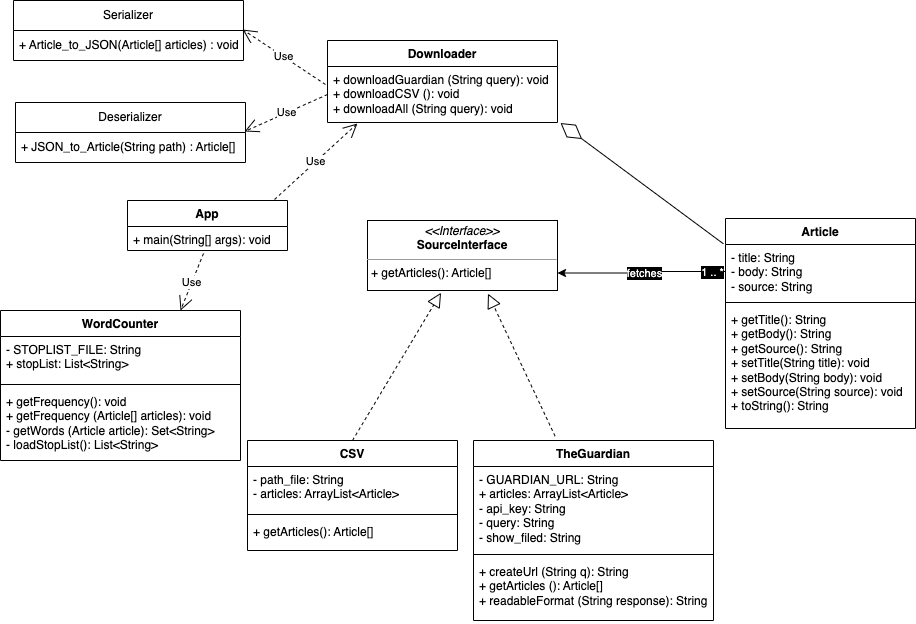

The diagram above was exported from draw.io. Its source (the exported page's mxGraphModel, read from the mxfile embedded in the PNG):
<mxGraphModel dx="954" dy="524" grid="1" gridSize="10" guides="1" tooltips="1" connect="1" arrows="1" fold="1" page="1" pageScale="1" pageWidth="827" pageHeight="1169" math="0" shadow="0">
  <root>
    <mxCell id="0" />
    <mxCell id="1" parent="0" />
    <mxCell id="F7QynkWo7MFl05mpR1yM-1" value="Deserializer" style="swimlane;fontStyle=0;childLayout=stackLayout;horizontal=1;startSize=30;horizontalStack=0;resizeParent=1;resizeParentMax=0;resizeLast=0;collapsible=1;marginBottom=0;whiteSpace=wrap;html=1;" parent="1" vertex="1">
      <mxGeometry x="48" y="112" width="230" height="60" as="geometry">
        <mxRectangle x="140" y="290" width="100" height="30" as="alternateBounds" />
      </mxGeometry>
    </mxCell>
    <mxCell id="F7QynkWo7MFl05mpR1yM-2" value="+ JSON_to_Article(String path) : Article[]" style="text;strokeColor=none;fillColor=none;align=left;verticalAlign=middle;spacingLeft=4;spacingRight=4;overflow=hidden;points=[[0,0.5],[1,0.5]];portConstraint=eastwest;rotatable=0;whiteSpace=wrap;html=1;" parent="F7QynkWo7MFl05mpR1yM-1" vertex="1">
      <mxGeometry y="30" width="230" height="30" as="geometry" />
    </mxCell>
    <mxCell id="F7QynkWo7MFl05mpR1yM-5" value="Serializer" style="swimlane;fontStyle=0;childLayout=stackLayout;horizontal=1;startSize=30;horizontalStack=0;resizeParent=1;resizeParentMax=0;resizeLast=0;collapsible=1;marginBottom=0;whiteSpace=wrap;html=1;" parent="1" vertex="1">
      <mxGeometry x="46" y="10" width="230" height="60" as="geometry" />
    </mxCell>
    <mxCell id="F7QynkWo7MFl05mpR1yM-6" value="+ Article_to_JSON(Article[] articles) : void" style="text;strokeColor=none;fillColor=none;align=left;verticalAlign=middle;spacingLeft=4;spacingRight=4;overflow=hidden;points=[[0,0.5],[1,0.5]];portConstraint=eastwest;rotatable=0;whiteSpace=wrap;html=1;" parent="F7QynkWo7MFl05mpR1yM-5" vertex="1">
      <mxGeometry y="30" width="230" height="30" as="geometry" />
    </mxCell>
    <mxCell id="F7QynkWo7MFl05mpR1yM-15" value="Article" style="swimlane;fontStyle=1;align=center;verticalAlign=top;childLayout=stackLayout;horizontal=1;startSize=26;horizontalStack=0;resizeParent=1;resizeParentMax=0;resizeLast=0;collapsible=1;marginBottom=0;whiteSpace=wrap;html=1;" parent="1" vertex="1">
      <mxGeometry x="758" y="228" width="190" height="210" as="geometry" />
    </mxCell>
    <mxCell id="F7QynkWo7MFl05mpR1yM-16" value="- title: String&lt;br&gt;- body: String&lt;br&gt;- source: String" style="text;strokeColor=none;fillColor=none;align=left;verticalAlign=top;spacingLeft=4;spacingRight=4;overflow=hidden;rotatable=0;points=[[0,0.5],[1,0.5]];portConstraint=eastwest;whiteSpace=wrap;html=1;" parent="F7QynkWo7MFl05mpR1yM-15" vertex="1">
      <mxGeometry y="26" width="190" height="54" as="geometry" />
    </mxCell>
    <mxCell id="F7QynkWo7MFl05mpR1yM-17" value="" style="line;strokeWidth=1;fillColor=none;align=left;verticalAlign=middle;spacingTop=-1;spacingLeft=3;spacingRight=3;rotatable=0;labelPosition=right;points=[];portConstraint=eastwest;strokeColor=inherit;" parent="F7QynkWo7MFl05mpR1yM-15" vertex="1">
      <mxGeometry y="80" width="190" height="8" as="geometry" />
    </mxCell>
    <mxCell id="F7QynkWo7MFl05mpR1yM-18" value="+ getTitle(): String&lt;br&gt;+ getBody(): String&lt;br&gt;+ getSource(): String&lt;br&gt;+ setTitle(String title): void&lt;br&gt;+ setBody(String body): void&lt;br&gt;+ setSource(String source): void&lt;br&gt;+ toString(): String" style="text;strokeColor=none;fillColor=none;align=left;verticalAlign=top;spacingLeft=4;spacingRight=4;overflow=hidden;rotatable=0;points=[[0,0.5],[1,0.5]];portConstraint=eastwest;whiteSpace=wrap;html=1;" parent="F7QynkWo7MFl05mpR1yM-15" vertex="1">
      <mxGeometry y="88" width="190" height="122" as="geometry" />
    </mxCell>
    <mxCell id="F7QynkWo7MFl05mpR1yM-20" value="App" style="swimlane;fontStyle=1;align=center;verticalAlign=top;childLayout=stackLayout;horizontal=1;startSize=26;horizontalStack=0;resizeParent=1;resizeParentMax=0;resizeLast=0;collapsible=1;marginBottom=0;whiteSpace=wrap;html=1;" parent="1" vertex="1">
      <mxGeometry x="160" y="210" width="160" height="50" as="geometry" />
    </mxCell>
    <mxCell id="F7QynkWo7MFl05mpR1yM-23" value="+ main(String[] args): void" style="text;strokeColor=none;fillColor=none;align=left;verticalAlign=top;spacingLeft=4;spacingRight=4;overflow=hidden;rotatable=0;points=[[0,0.5],[1,0.5]];portConstraint=eastwest;whiteSpace=wrap;html=1;" parent="F7QynkWo7MFl05mpR1yM-20" vertex="1">
      <mxGeometry y="26" width="160" height="24" as="geometry" />
    </mxCell>
    <mxCell id="F7QynkWo7MFl05mpR1yM-24" value="CSV" style="swimlane;fontStyle=1;align=center;verticalAlign=top;childLayout=stackLayout;horizontal=1;startSize=26;horizontalStack=0;resizeParent=1;resizeParentMax=0;resizeLast=0;collapsible=1;marginBottom=0;whiteSpace=wrap;html=1;" parent="1" vertex="1">
      <mxGeometry x="280" y="450" width="210" height="110" as="geometry" />
    </mxCell>
    <mxCell id="F7QynkWo7MFl05mpR1yM-25" value="- path_file: String&lt;br&gt;- articles: ArrayList&amp;lt;Article&amp;gt;" style="text;strokeColor=none;fillColor=none;align=left;verticalAlign=top;spacingLeft=4;spacingRight=4;overflow=hidden;rotatable=0;points=[[0,0.5],[1,0.5]];portConstraint=eastwest;whiteSpace=wrap;html=1;" parent="F7QynkWo7MFl05mpR1yM-24" vertex="1">
      <mxGeometry y="26" width="210" height="44" as="geometry" />
    </mxCell>
    <mxCell id="F7QynkWo7MFl05mpR1yM-26" value="" style="line;strokeWidth=1;fillColor=none;align=left;verticalAlign=middle;spacingTop=-1;spacingLeft=3;spacingRight=3;rotatable=0;labelPosition=right;points=[];portConstraint=eastwest;strokeColor=inherit;" parent="F7QynkWo7MFl05mpR1yM-24" vertex="1">
      <mxGeometry y="70" width="210" height="8" as="geometry" />
    </mxCell>
    <mxCell id="F7QynkWo7MFl05mpR1yM-27" value="+ getArticles(): Article[]" style="text;strokeColor=none;fillColor=none;align=left;verticalAlign=top;spacingLeft=4;spacingRight=4;overflow=hidden;rotatable=0;points=[[0,0.5],[1,0.5]];portConstraint=eastwest;whiteSpace=wrap;html=1;" parent="F7QynkWo7MFl05mpR1yM-24" vertex="1">
      <mxGeometry y="78" width="210" height="32" as="geometry" />
    </mxCell>
    <mxCell id="F7QynkWo7MFl05mpR1yM-28" value="TheGuardian" style="swimlane;fontStyle=1;align=center;verticalAlign=top;childLayout=stackLayout;horizontal=1;startSize=26;horizontalStack=0;resizeParent=1;resizeParentMax=0;resizeLast=0;collapsible=1;marginBottom=0;whiteSpace=wrap;html=1;" parent="1" vertex="1">
      <mxGeometry x="506" y="450" width="240" height="180" as="geometry" />
    </mxCell>
    <mxCell id="F7QynkWo7MFl05mpR1yM-29" value="- GUARDIAN_URL: String&lt;br&gt;+ articles: ArrayList&amp;lt;Article&amp;gt;&lt;br&gt;- api_key: String&lt;br&gt;- query: String&lt;br&gt;- show_filed: String" style="text;strokeColor=none;fillColor=none;align=left;verticalAlign=top;spacingLeft=4;spacingRight=4;overflow=hidden;rotatable=0;points=[[0,0.5],[1,0.5]];portConstraint=eastwest;whiteSpace=wrap;html=1;" parent="F7QynkWo7MFl05mpR1yM-28" vertex="1">
      <mxGeometry y="26" width="240" height="84" as="geometry" />
    </mxCell>
    <mxCell id="F7QynkWo7MFl05mpR1yM-30" value="" style="line;strokeWidth=1;fillColor=none;align=left;verticalAlign=middle;spacingTop=-1;spacingLeft=3;spacingRight=3;rotatable=0;labelPosition=right;points=[];portConstraint=eastwest;strokeColor=inherit;" parent="F7QynkWo7MFl05mpR1yM-28" vertex="1">
      <mxGeometry y="110" width="240" height="8" as="geometry" />
    </mxCell>
    <mxCell id="F7QynkWo7MFl05mpR1yM-31" value="+ createUrl (String q): String&lt;br&gt;+ getArticles (): Article[]&lt;br&gt;+ readableFormat (String response): String" style="text;strokeColor=none;fillColor=none;align=left;verticalAlign=top;spacingLeft=4;spacingRight=4;overflow=hidden;rotatable=0;points=[[0,0.5],[1,0.5]];portConstraint=eastwest;whiteSpace=wrap;html=1;" parent="F7QynkWo7MFl05mpR1yM-28" vertex="1">
      <mxGeometry y="118" width="240" height="62" as="geometry" />
    </mxCell>
    <mxCell id="F7QynkWo7MFl05mpR1yM-32" value="Downloader" style="swimlane;fontStyle=1;align=center;verticalAlign=top;childLayout=stackLayout;horizontal=1;startSize=26;horizontalStack=0;resizeParent=1;resizeParentMax=0;resizeLast=0;collapsible=1;marginBottom=0;whiteSpace=wrap;html=1;" parent="1" vertex="1">
      <mxGeometry x="360" y="50" width="230" height="82" as="geometry" />
    </mxCell>
    <mxCell id="F7QynkWo7MFl05mpR1yM-35" value="+ downloadGuardian (String query): void&lt;br&gt;+ downloadCSV (): void&lt;br&gt;+ downloadAll (String query): void" style="text;strokeColor=none;fillColor=none;align=left;verticalAlign=top;spacingLeft=4;spacingRight=4;overflow=hidden;rotatable=0;points=[[0,0.5],[1,0.5]];portConstraint=eastwest;whiteSpace=wrap;html=1;" parent="F7QynkWo7MFl05mpR1yM-32" vertex="1">
      <mxGeometry y="26" width="230" height="56" as="geometry" />
    </mxCell>
    <mxCell id="F7QynkWo7MFl05mpR1yM-36" value="WordCounter" style="swimlane;fontStyle=1;align=center;verticalAlign=top;childLayout=stackLayout;horizontal=1;startSize=26;horizontalStack=0;resizeParent=1;resizeParentMax=0;resizeLast=0;collapsible=1;marginBottom=0;whiteSpace=wrap;html=1;" parent="1" vertex="1">
      <mxGeometry x="33" y="320" width="240" height="150" as="geometry" />
    </mxCell>
    <mxCell id="F7QynkWo7MFl05mpR1yM-37" value="- STOPLIST_FILE: String&lt;br&gt;+ stopList: List&amp;lt;String&amp;gt;" style="text;strokeColor=none;fillColor=none;align=left;verticalAlign=top;spacingLeft=4;spacingRight=4;overflow=hidden;rotatable=0;points=[[0,0.5],[1,0.5]];portConstraint=eastwest;whiteSpace=wrap;html=1;" parent="F7QynkWo7MFl05mpR1yM-36" vertex="1">
      <mxGeometry y="26" width="240" height="44" as="geometry" />
    </mxCell>
    <mxCell id="F7QynkWo7MFl05mpR1yM-38" value="" style="line;strokeWidth=1;fillColor=none;align=left;verticalAlign=middle;spacingTop=-1;spacingLeft=3;spacingRight=3;rotatable=0;labelPosition=right;points=[];portConstraint=eastwest;strokeColor=inherit;" parent="F7QynkWo7MFl05mpR1yM-36" vertex="1">
      <mxGeometry y="70" width="240" height="8" as="geometry" />
    </mxCell>
    <mxCell id="F7QynkWo7MFl05mpR1yM-39" value="+ getFrequency(): void&lt;br&gt;+ getFrequency (Article[] articles): void&lt;br&gt;- getWords (Article article): Set&amp;lt;String&amp;gt;&lt;br&gt;- loadStopList(): List&amp;lt;String&amp;gt;" style="text;strokeColor=none;fillColor=none;align=left;verticalAlign=top;spacingLeft=4;spacingRight=4;overflow=hidden;rotatable=0;points=[[0,0.5],[1,0.5]];portConstraint=eastwest;whiteSpace=wrap;html=1;" parent="F7QynkWo7MFl05mpR1yM-36" vertex="1">
      <mxGeometry y="78" width="240" height="72" as="geometry" />
    </mxCell>
    <mxCell id="F7QynkWo7MFl05mpR1yM-54" value="&lt;p style=&quot;margin:0px;margin-top:4px;text-align:center;&quot;&gt;&lt;i&gt;&amp;lt;&amp;lt;Interface&amp;gt;&amp;gt;&lt;/i&gt;&lt;br&gt;&lt;b&gt;SourceInterface&lt;/b&gt;&lt;/p&gt;&lt;hr size=&quot;1&quot;&gt;&lt;p style=&quot;margin:0px;margin-left:4px;&quot;&gt;&lt;/p&gt;&lt;p style=&quot;margin:0px;margin-left:4px;&quot;&gt;+ getArticles(): Article[]&amp;nbsp;&lt;br&gt;&lt;/p&gt;" style="verticalAlign=top;align=left;overflow=fill;fontSize=12;fontFamily=Helvetica;html=1;whiteSpace=wrap;" parent="1" vertex="1">
      <mxGeometry x="400" y="230" width="190" height="70" as="geometry" />
    </mxCell>
    <mxCell id="F7QynkWo7MFl05mpR1yM-57" style="edgeStyle=orthogonalEdgeStyle;rounded=0;orthogonalLoop=1;jettySize=auto;html=1;entryX=1;entryY=0.75;entryDx=0;entryDy=0;" parent="1" source="F7QynkWo7MFl05mpR1yM-16" target="F7QynkWo7MFl05mpR1yM-54" edge="1">
      <mxGeometry relative="1" as="geometry" />
    </mxCell>
    <mxCell id="F7QynkWo7MFl05mpR1yM-58" value="&lt;span style=&quot;background-color: rgb(0, 0, 0);&quot;&gt;&lt;font color=&quot;#ffffff&quot;&gt;fetches&lt;/font&gt;&lt;/span&gt;" style="edgeLabel;html=1;align=center;verticalAlign=middle;resizable=0;points=[];" parent="F7QynkWo7MFl05mpR1yM-57" vertex="1" connectable="0">
      <mxGeometry x="-0.0027" y="4" relative="1" as="geometry">
        <mxPoint x="-2" as="offset" />
      </mxGeometry>
    </mxCell>
    <mxCell id="F7QynkWo7MFl05mpR1yM-59" value="1 .. *" style="edgeLabel;html=1;align=center;verticalAlign=middle;resizable=0;points=[];fontColor=#FFFFFF;labelBackgroundColor=#000000;" parent="F7QynkWo7MFl05mpR1yM-57" vertex="1" connectable="0">
      <mxGeometry x="-0.8917" y="2" relative="1" as="geometry">
        <mxPoint x="-5" y="-2" as="offset" />
      </mxGeometry>
    </mxCell>
    <mxCell id="F7QynkWo7MFl05mpR1yM-62" value="" style="endArrow=block;dashed=1;endFill=0;endSize=12;html=1;rounded=0;exitX=0.5;exitY=0;exitDx=0;exitDy=0;entryX=0.387;entryY=1.032;entryDx=0;entryDy=0;entryPerimeter=0;" parent="1" source="F7QynkWo7MFl05mpR1yM-24" target="F7QynkWo7MFl05mpR1yM-54" edge="1">
      <mxGeometry width="160" relative="1" as="geometry">
        <mxPoint x="360" y="360" as="sourcePoint" />
        <mxPoint x="520" y="360" as="targetPoint" />
      </mxGeometry>
    </mxCell>
    <mxCell id="F7QynkWo7MFl05mpR1yM-63" value="" style="endArrow=block;dashed=1;endFill=0;endSize=12;html=1;rounded=0;exitX=0.34;exitY=-0.024;exitDx=0;exitDy=0;exitPerimeter=0;entryX=0.634;entryY=1.045;entryDx=0;entryDy=0;entryPerimeter=0;" parent="1" source="F7QynkWo7MFl05mpR1yM-28" target="F7QynkWo7MFl05mpR1yM-54" edge="1">
      <mxGeometry width="160" relative="1" as="geometry">
        <mxPoint x="570" y="350" as="sourcePoint" />
        <mxPoint x="730" y="350" as="targetPoint" />
      </mxGeometry>
    </mxCell>
    <mxCell id="F7QynkWo7MFl05mpR1yM-64" value="" style="endArrow=diamondThin;endFill=0;endSize=24;html=1;rounded=0;exitX=-0.011;exitY=-0.013;exitDx=0;exitDy=0;exitPerimeter=0;entryX=1.013;entryY=1.009;entryDx=0;entryDy=0;entryPerimeter=0;" parent="1" source="F7QynkWo7MFl05mpR1yM-16" target="F7QynkWo7MFl05mpR1yM-35" edge="1">
      <mxGeometry width="160" relative="1" as="geometry">
        <mxPoint x="580" y="190" as="sourcePoint" />
        <mxPoint x="740" y="190" as="targetPoint" />
      </mxGeometry>
    </mxCell>
    <mxCell id="F7QynkWo7MFl05mpR1yM-72" value="Use" style="endArrow=open;endSize=12;dashed=1;html=1;rounded=0;exitX=-0.009;exitY=0.321;exitDx=0;exitDy=0;exitPerimeter=0;entryX=0.996;entryY=-0.033;entryDx=0;entryDy=0;entryPerimeter=0;" parent="1" source="F7QynkWo7MFl05mpR1yM-35" target="F7QynkWo7MFl05mpR1yM-6" edge="1">
      <mxGeometry width="160" relative="1" as="geometry">
        <mxPoint x="310" y="180" as="sourcePoint" />
        <mxPoint x="310" y="90" as="targetPoint" />
      </mxGeometry>
    </mxCell>
    <mxCell id="F7QynkWo7MFl05mpR1yM-73" value="Use" style="endArrow=open;endSize=12;dashed=1;html=1;rounded=0;exitX=0;exitY=0.5;exitDx=0;exitDy=0;entryX=0.996;entryY=-0.033;entryDx=0;entryDy=0;entryPerimeter=0;" parent="1" source="F7QynkWo7MFl05mpR1yM-35" target="F7QynkWo7MFl05mpR1yM-2" edge="1">
      <mxGeometry width="160" relative="1" as="geometry">
        <mxPoint x="360" y="132" as="sourcePoint" />
        <mxPoint x="271" y="77" as="targetPoint" />
      </mxGeometry>
    </mxCell>
    <mxCell id="F7QynkWo7MFl05mpR1yM-74" value="Use" style="endArrow=open;endSize=12;dashed=1;html=1;rounded=0;exitX=0.919;exitY=-0.02;exitDx=0;exitDy=0;entryX=0.13;entryY=1.018;entryDx=0;entryDy=0;entryPerimeter=0;exitPerimeter=0;" parent="1" source="F7QynkWo7MFl05mpR1yM-20" target="F7QynkWo7MFl05mpR1yM-35" edge="1">
      <mxGeometry width="160" relative="1" as="geometry">
        <mxPoint x="370" y="114" as="sourcePoint" />
        <mxPoint x="278" y="151" as="targetPoint" />
      </mxGeometry>
    </mxCell>
    <mxCell id="F7QynkWo7MFl05mpR1yM-75" value="Use" style="endArrow=open;endSize=12;dashed=1;html=1;rounded=0;exitX=0.475;exitY=1.125;exitDx=0;exitDy=0;entryX=0.75;entryY=0;entryDx=0;entryDy=0;exitPerimeter=0;" parent="1" source="F7QynkWo7MFl05mpR1yM-23" target="F7QynkWo7MFl05mpR1yM-36" edge="1">
      <mxGeometry width="160" relative="1" as="geometry">
        <mxPoint x="317" y="219" as="sourcePoint" />
        <mxPoint x="400" y="143" as="targetPoint" />
      </mxGeometry>
    </mxCell>
  </root>
</mxGraphModel>